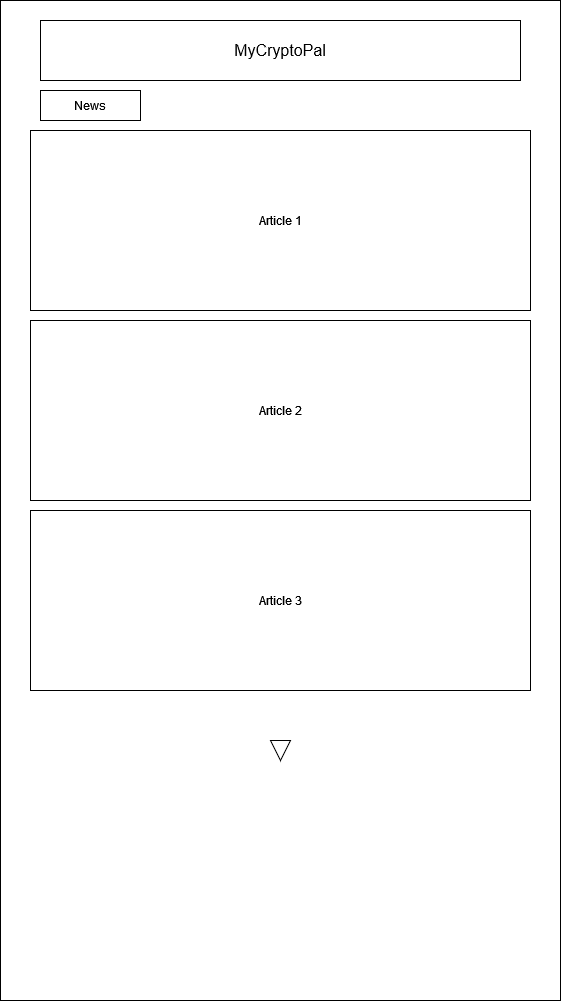

The diagram above was exported from draw.io. Its source (the exported page's mxGraphModel, read from the mxfile embedded in the PNG):
<mxGraphModel dx="782" dy="392" grid="1" gridSize="10" guides="1" tooltips="1" connect="1" arrows="1" fold="1" page="1" pageScale="1" pageWidth="850" pageHeight="1100" math="0" shadow="0">
  <root>
    <mxCell id="RBsXPKIHbAXsb-kPUPVf-0" />
    <mxCell id="RBsXPKIHbAXsb-kPUPVf-1" parent="RBsXPKIHbAXsb-kPUPVf-0" />
    <mxCell id="RBsXPKIHbAXsb-kPUPVf-2" value="" style="rounded=0;whiteSpace=wrap;html=1;rotation=90;" vertex="1" parent="RBsXPKIHbAXsb-kPUPVf-1">
      <mxGeometry x="-60" y="270" width="1000" height="560" as="geometry" />
    </mxCell>
    <mxCell id="RBsXPKIHbAXsb-kPUPVf-3" value="Article 1" style="rounded=0;whiteSpace=wrap;html=1;" vertex="1" parent="RBsXPKIHbAXsb-kPUPVf-1">
      <mxGeometry x="190" y="180" width="500" height="180" as="geometry" />
    </mxCell>
    <mxCell id="RBsXPKIHbAXsb-kPUPVf-4" value="Article 3" style="rounded=0;whiteSpace=wrap;html=1;" vertex="1" parent="RBsXPKIHbAXsb-kPUPVf-1">
      <mxGeometry x="190" y="560" width="500" height="180" as="geometry" />
    </mxCell>
    <mxCell id="RBsXPKIHbAXsb-kPUPVf-5" value="Article 2" style="rounded=0;whiteSpace=wrap;html=1;" vertex="1" parent="RBsXPKIHbAXsb-kPUPVf-1">
      <mxGeometry x="190" y="370" width="500" height="180" as="geometry" />
    </mxCell>
    <mxCell id="RBsXPKIHbAXsb-kPUPVf-6" value="&lt;font style=&quot;font-size: 16px&quot;&gt;MyCryptoPal&lt;/font&gt;" style="rounded=0;whiteSpace=wrap;html=1;" vertex="1" parent="RBsXPKIHbAXsb-kPUPVf-1">
      <mxGeometry x="200" y="70" width="480" height="60" as="geometry" />
    </mxCell>
    <mxCell id="RBsXPKIHbAXsb-kPUPVf-7" value="News" style="text;html=1;strokeColor=default;fillColor=none;align=center;verticalAlign=middle;whiteSpace=wrap;rounded=0;" vertex="1" parent="RBsXPKIHbAXsb-kPUPVf-1">
      <mxGeometry x="200" y="140" width="100" height="30" as="geometry" />
    </mxCell>
    <mxCell id="25bjgCZgijoyZCVIpXE5-0" value="" style="triangle;whiteSpace=wrap;html=1;rotation=90;" vertex="1" parent="RBsXPKIHbAXsb-kPUPVf-1">
      <mxGeometry x="430" y="790" width="20" height="20" as="geometry" />
    </mxCell>
  </root>
</mxGraphModel>